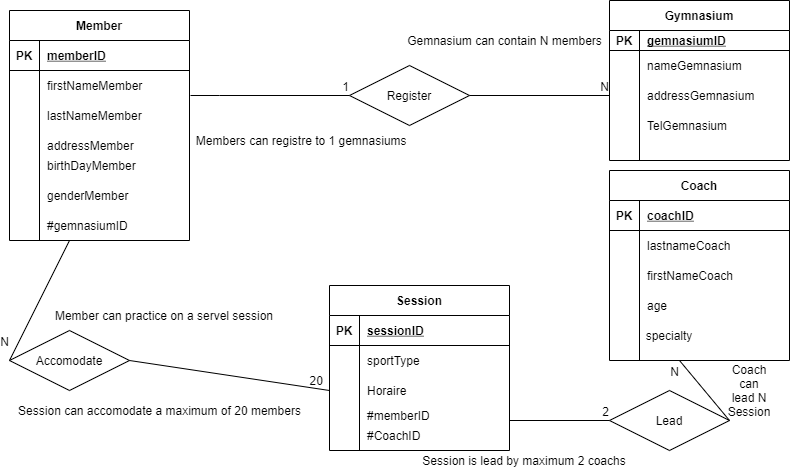

The diagram above was exported from draw.io. Its source (the exported page's mxGraphModel, read from the mxfile embedded in the PNG):
<mxGraphModel dx="822" dy="452" grid="1" gridSize="10" guides="1" tooltips="1" connect="1" arrows="1" fold="1" page="1" pageScale="1" pageWidth="827" pageHeight="1169" math="0" shadow="0">
  <root>
    <mxCell id="0" />
    <mxCell id="1" parent="0" />
    <mxCell id="2WSdJ0l_aUAd6UcAXFR--1" value="Member" style="shape=table;startSize=30;container=1;collapsible=1;childLayout=tableLayout;fixedRows=1;rowLines=0;fontStyle=1;align=center;resizeLast=1;" vertex="1" parent="1">
      <mxGeometry x="40" y="50" width="180" height="230" as="geometry" />
    </mxCell>
    <mxCell id="2WSdJ0l_aUAd6UcAXFR--2" value="" style="shape=partialRectangle;collapsible=0;dropTarget=0;pointerEvents=0;fillColor=none;top=0;left=0;bottom=1;right=0;points=[[0,0.5],[1,0.5]];portConstraint=eastwest;" vertex="1" parent="2WSdJ0l_aUAd6UcAXFR--1">
      <mxGeometry y="30" width="180" height="30" as="geometry" />
    </mxCell>
    <mxCell id="2WSdJ0l_aUAd6UcAXFR--3" value="PK" style="shape=partialRectangle;connectable=0;fillColor=none;top=0;left=0;bottom=0;right=0;fontStyle=1;overflow=hidden;" vertex="1" parent="2WSdJ0l_aUAd6UcAXFR--2">
      <mxGeometry width="30" height="30" as="geometry" />
    </mxCell>
    <mxCell id="2WSdJ0l_aUAd6UcAXFR--4" value="memberID" style="shape=partialRectangle;connectable=0;fillColor=none;top=0;left=0;bottom=0;right=0;align=left;spacingLeft=6;fontStyle=5;overflow=hidden;" vertex="1" parent="2WSdJ0l_aUAd6UcAXFR--2">
      <mxGeometry x="30" width="150" height="30" as="geometry" />
    </mxCell>
    <mxCell id="2WSdJ0l_aUAd6UcAXFR--5" value="" style="shape=partialRectangle;collapsible=0;dropTarget=0;pointerEvents=0;fillColor=none;top=0;left=0;bottom=0;right=0;points=[[0,0.5],[1,0.5]];portConstraint=eastwest;" vertex="1" parent="2WSdJ0l_aUAd6UcAXFR--1">
      <mxGeometry y="60" width="180" height="30" as="geometry" />
    </mxCell>
    <mxCell id="2WSdJ0l_aUAd6UcAXFR--6" value="" style="shape=partialRectangle;connectable=0;fillColor=none;top=0;left=0;bottom=0;right=0;editable=1;overflow=hidden;" vertex="1" parent="2WSdJ0l_aUAd6UcAXFR--5">
      <mxGeometry width="30" height="30" as="geometry" />
    </mxCell>
    <mxCell id="2WSdJ0l_aUAd6UcAXFR--7" value="firstNameMember" style="shape=partialRectangle;connectable=0;fillColor=none;top=0;left=0;bottom=0;right=0;align=left;spacingLeft=6;overflow=hidden;" vertex="1" parent="2WSdJ0l_aUAd6UcAXFR--5">
      <mxGeometry x="30" width="150" height="30" as="geometry" />
    </mxCell>
    <mxCell id="2WSdJ0l_aUAd6UcAXFR--8" value="" style="shape=partialRectangle;collapsible=0;dropTarget=0;pointerEvents=0;fillColor=none;top=0;left=0;bottom=0;right=0;points=[[0,0.5],[1,0.5]];portConstraint=eastwest;" vertex="1" parent="2WSdJ0l_aUAd6UcAXFR--1">
      <mxGeometry y="90" width="180" height="30" as="geometry" />
    </mxCell>
    <mxCell id="2WSdJ0l_aUAd6UcAXFR--9" value="" style="shape=partialRectangle;connectable=0;fillColor=none;top=0;left=0;bottom=0;right=0;editable=1;overflow=hidden;" vertex="1" parent="2WSdJ0l_aUAd6UcAXFR--8">
      <mxGeometry width="30" height="30" as="geometry" />
    </mxCell>
    <mxCell id="2WSdJ0l_aUAd6UcAXFR--10" value="lastNameMember" style="shape=partialRectangle;connectable=0;fillColor=none;top=0;left=0;bottom=0;right=0;align=left;spacingLeft=6;overflow=hidden;" vertex="1" parent="2WSdJ0l_aUAd6UcAXFR--8">
      <mxGeometry x="30" width="150" height="30" as="geometry" />
    </mxCell>
    <mxCell id="2WSdJ0l_aUAd6UcAXFR--11" value="" style="shape=partialRectangle;collapsible=0;dropTarget=0;pointerEvents=0;fillColor=none;top=0;left=0;bottom=0;right=0;points=[[0,0.5],[1,0.5]];portConstraint=eastwest;" vertex="1" parent="2WSdJ0l_aUAd6UcAXFR--1">
      <mxGeometry y="120" width="180" height="30" as="geometry" />
    </mxCell>
    <mxCell id="2WSdJ0l_aUAd6UcAXFR--12" value="" style="shape=partialRectangle;connectable=0;fillColor=none;top=0;left=0;bottom=0;right=0;editable=1;overflow=hidden;" vertex="1" parent="2WSdJ0l_aUAd6UcAXFR--11">
      <mxGeometry width="30" height="30" as="geometry" />
    </mxCell>
    <mxCell id="2WSdJ0l_aUAd6UcAXFR--13" value="addressMember" style="shape=partialRectangle;connectable=0;fillColor=none;top=0;left=0;bottom=0;right=0;align=left;spacingLeft=6;overflow=hidden;" vertex="1" parent="2WSdJ0l_aUAd6UcAXFR--11">
      <mxGeometry x="30" width="150" height="30" as="geometry" />
    </mxCell>
    <mxCell id="2WSdJ0l_aUAd6UcAXFR--14" value="birthDayMember" style="shape=partialRectangle;connectable=0;fillColor=none;top=0;left=0;bottom=0;right=0;align=left;spacingLeft=6;overflow=hidden;" vertex="1" parent="1">
      <mxGeometry x="70" y="190" width="150" height="30" as="geometry" />
    </mxCell>
    <mxCell id="2WSdJ0l_aUAd6UcAXFR--15" value="genderMember" style="shape=partialRectangle;connectable=0;fillColor=none;top=0;left=0;bottom=0;right=0;align=left;spacingLeft=6;overflow=hidden;" vertex="1" parent="1">
      <mxGeometry x="70" y="220" width="150" height="30" as="geometry" />
    </mxCell>
    <mxCell id="2WSdJ0l_aUAd6UcAXFR--16" value="Gymnasium" style="shape=table;startSize=30;container=1;collapsible=1;childLayout=tableLayout;fixedRows=1;rowLines=0;fontStyle=1;align=center;resizeLast=1;" vertex="1" parent="1">
      <mxGeometry x="640" y="40" width="180" height="160" as="geometry" />
    </mxCell>
    <mxCell id="2WSdJ0l_aUAd6UcAXFR--17" value="" style="shape=partialRectangle;collapsible=0;dropTarget=0;pointerEvents=0;fillColor=none;top=0;left=0;bottom=1;right=0;points=[[0,0.5],[1,0.5]];portConstraint=eastwest;" vertex="1" parent="2WSdJ0l_aUAd6UcAXFR--16">
      <mxGeometry y="30" width="180" height="20" as="geometry" />
    </mxCell>
    <mxCell id="2WSdJ0l_aUAd6UcAXFR--18" value="PK" style="shape=partialRectangle;connectable=0;fillColor=none;top=0;left=0;bottom=0;right=0;fontStyle=1;overflow=hidden;" vertex="1" parent="2WSdJ0l_aUAd6UcAXFR--17">
      <mxGeometry width="30" height="20" as="geometry" />
    </mxCell>
    <mxCell id="2WSdJ0l_aUAd6UcAXFR--19" value="gemnasiumID" style="shape=partialRectangle;connectable=0;fillColor=none;top=0;left=0;bottom=0;right=0;align=left;spacingLeft=6;fontStyle=5;overflow=hidden;" vertex="1" parent="2WSdJ0l_aUAd6UcAXFR--17">
      <mxGeometry x="30" width="150" height="20" as="geometry" />
    </mxCell>
    <mxCell id="2WSdJ0l_aUAd6UcAXFR--20" value="" style="shape=partialRectangle;collapsible=0;dropTarget=0;pointerEvents=0;fillColor=none;top=0;left=0;bottom=0;right=0;points=[[0,0.5],[1,0.5]];portConstraint=eastwest;" vertex="1" parent="2WSdJ0l_aUAd6UcAXFR--16">
      <mxGeometry y="50" width="180" height="30" as="geometry" />
    </mxCell>
    <mxCell id="2WSdJ0l_aUAd6UcAXFR--21" value="" style="shape=partialRectangle;connectable=0;fillColor=none;top=0;left=0;bottom=0;right=0;editable=1;overflow=hidden;" vertex="1" parent="2WSdJ0l_aUAd6UcAXFR--20">
      <mxGeometry width="30" height="30" as="geometry" />
    </mxCell>
    <mxCell id="2WSdJ0l_aUAd6UcAXFR--22" value="nameGemnasium" style="shape=partialRectangle;connectable=0;fillColor=none;top=0;left=0;bottom=0;right=0;align=left;spacingLeft=6;overflow=hidden;" vertex="1" parent="2WSdJ0l_aUAd6UcAXFR--20">
      <mxGeometry x="30" width="150" height="30" as="geometry" />
    </mxCell>
    <mxCell id="2WSdJ0l_aUAd6UcAXFR--26" value="" style="shape=partialRectangle;collapsible=0;dropTarget=0;pointerEvents=0;fillColor=none;top=0;left=0;bottom=0;right=0;points=[[0,0.5],[1,0.5]];portConstraint=eastwest;" vertex="1" parent="2WSdJ0l_aUAd6UcAXFR--16">
      <mxGeometry y="80" width="180" height="30" as="geometry" />
    </mxCell>
    <mxCell id="2WSdJ0l_aUAd6UcAXFR--27" value="" style="shape=partialRectangle;connectable=0;fillColor=none;top=0;left=0;bottom=0;right=0;editable=1;overflow=hidden;" vertex="1" parent="2WSdJ0l_aUAd6UcAXFR--26">
      <mxGeometry width="30" height="30" as="geometry" />
    </mxCell>
    <mxCell id="2WSdJ0l_aUAd6UcAXFR--28" value="addressGemnasium" style="shape=partialRectangle;connectable=0;fillColor=none;top=0;left=0;bottom=0;right=0;align=left;spacingLeft=6;overflow=hidden;" vertex="1" parent="2WSdJ0l_aUAd6UcAXFR--26">
      <mxGeometry x="30" width="150" height="30" as="geometry" />
    </mxCell>
    <mxCell id="2WSdJ0l_aUAd6UcAXFR--29" value="TelGemnasium" style="shape=partialRectangle;connectable=0;fillColor=none;top=0;left=0;bottom=0;right=0;align=left;spacingLeft=6;overflow=hidden;" vertex="1" parent="1">
      <mxGeometry x="670" y="150" width="150" height="30" as="geometry" />
    </mxCell>
    <mxCell id="2WSdJ0l_aUAd6UcAXFR--30" value="Register" style="shape=rhombus;perimeter=rhombusPerimeter;whiteSpace=wrap;html=1;align=center;" vertex="1" parent="1">
      <mxGeometry x="380" y="105" width="120" height="60" as="geometry" />
    </mxCell>
    <mxCell id="2WSdJ0l_aUAd6UcAXFR--31" value="" style="endArrow=none;html=1;rounded=0;entryX=0;entryY=0.5;entryDx=0;entryDy=0;" edge="1" parent="1" target="2WSdJ0l_aUAd6UcAXFR--30">
      <mxGeometry relative="1" as="geometry">
        <mxPoint x="221" y="135" as="sourcePoint" />
        <mxPoint x="260" y="140" as="targetPoint" />
        <Array as="points">
          <mxPoint x="250" y="135" />
        </Array>
      </mxGeometry>
    </mxCell>
    <mxCell id="2WSdJ0l_aUAd6UcAXFR--32" value="1" style="resizable=0;html=1;align=right;verticalAlign=bottom;" connectable="0" vertex="1" parent="2WSdJ0l_aUAd6UcAXFR--31">
      <mxGeometry x="1" relative="1" as="geometry" />
    </mxCell>
    <mxCell id="2WSdJ0l_aUAd6UcAXFR--33" value="" style="endArrow=none;html=1;rounded=0;entryX=0;entryY=0.5;entryDx=0;entryDy=0;" edge="1" parent="1" target="2WSdJ0l_aUAd6UcAXFR--26">
      <mxGeometry relative="1" as="geometry">
        <mxPoint x="500" y="135" as="sourcePoint" />
        <mxPoint x="540" y="134.5" as="targetPoint" />
      </mxGeometry>
    </mxCell>
    <mxCell id="2WSdJ0l_aUAd6UcAXFR--34" value="N" style="resizable=0;html=1;align=right;verticalAlign=bottom;" connectable="0" vertex="1" parent="2WSdJ0l_aUAd6UcAXFR--33">
      <mxGeometry x="1" relative="1" as="geometry" />
    </mxCell>
    <mxCell id="2WSdJ0l_aUAd6UcAXFR--36" value="Members can registre to 1 gemnasiums&amp;nbsp;&amp;nbsp;" style="text;html=1;align=center;verticalAlign=middle;resizable=0;points=[];autosize=1;strokeColor=none;" vertex="1" parent="1">
      <mxGeometry x="220" y="170" width="230" height="20" as="geometry" />
    </mxCell>
    <mxCell id="2WSdJ0l_aUAd6UcAXFR--38" value="Gemnasium can contain N members" style="text;html=1;align=center;verticalAlign=middle;resizable=0;points=[];autosize=1;strokeColor=none;" vertex="1" parent="1">
      <mxGeometry x="430" y="70" width="210" height="20" as="geometry" />
    </mxCell>
    <mxCell id="2WSdJ0l_aUAd6UcAXFR--39" value="#gemnasiumID" style="shape=partialRectangle;connectable=0;fillColor=none;top=0;left=0;bottom=0;right=0;align=left;spacingLeft=6;overflow=hidden;" vertex="1" parent="1">
      <mxGeometry x="70" y="250" width="150" height="30" as="geometry" />
    </mxCell>
    <mxCell id="2WSdJ0l_aUAd6UcAXFR--40" value="Session" style="shape=table;startSize=30;container=1;collapsible=1;childLayout=tableLayout;fixedRows=1;rowLines=0;fontStyle=1;align=center;resizeLast=1;strokeColor=#000000;fillColor=#ffffff;" vertex="1" parent="1">
      <mxGeometry x="360" y="325" width="180" height="165" as="geometry" />
    </mxCell>
    <mxCell id="2WSdJ0l_aUAd6UcAXFR--41" value="" style="shape=partialRectangle;collapsible=0;dropTarget=0;pointerEvents=0;fillColor=none;top=0;left=0;bottom=1;right=0;points=[[0,0.5],[1,0.5]];portConstraint=eastwest;" vertex="1" parent="2WSdJ0l_aUAd6UcAXFR--40">
      <mxGeometry y="30" width="180" height="30" as="geometry" />
    </mxCell>
    <mxCell id="2WSdJ0l_aUAd6UcAXFR--42" value="PK" style="shape=partialRectangle;connectable=0;fillColor=none;top=0;left=0;bottom=0;right=0;fontStyle=1;overflow=hidden;" vertex="1" parent="2WSdJ0l_aUAd6UcAXFR--41">
      <mxGeometry width="30" height="30" as="geometry" />
    </mxCell>
    <mxCell id="2WSdJ0l_aUAd6UcAXFR--43" value="sessionID" style="shape=partialRectangle;connectable=0;fillColor=none;top=0;left=0;bottom=0;right=0;align=left;spacingLeft=6;fontStyle=5;overflow=hidden;" vertex="1" parent="2WSdJ0l_aUAd6UcAXFR--41">
      <mxGeometry x="30" width="150" height="30" as="geometry" />
    </mxCell>
    <mxCell id="2WSdJ0l_aUAd6UcAXFR--44" value="" style="shape=partialRectangle;collapsible=0;dropTarget=0;pointerEvents=0;fillColor=none;top=0;left=0;bottom=0;right=0;points=[[0,0.5],[1,0.5]];portConstraint=eastwest;" vertex="1" parent="2WSdJ0l_aUAd6UcAXFR--40">
      <mxGeometry y="60" width="180" height="30" as="geometry" />
    </mxCell>
    <mxCell id="2WSdJ0l_aUAd6UcAXFR--45" value="" style="shape=partialRectangle;connectable=0;fillColor=none;top=0;left=0;bottom=0;right=0;editable=1;overflow=hidden;" vertex="1" parent="2WSdJ0l_aUAd6UcAXFR--44">
      <mxGeometry width="30" height="30" as="geometry" />
    </mxCell>
    <mxCell id="2WSdJ0l_aUAd6UcAXFR--46" value="sportType" style="shape=partialRectangle;connectable=0;fillColor=none;top=0;left=0;bottom=0;right=0;align=left;spacingLeft=6;overflow=hidden;" vertex="1" parent="2WSdJ0l_aUAd6UcAXFR--44">
      <mxGeometry x="30" width="150" height="30" as="geometry" />
    </mxCell>
    <mxCell id="2WSdJ0l_aUAd6UcAXFR--47" value="" style="shape=partialRectangle;collapsible=0;dropTarget=0;pointerEvents=0;fillColor=none;top=0;left=0;bottom=0;right=0;points=[[0,0.5],[1,0.5]];portConstraint=eastwest;" vertex="1" parent="2WSdJ0l_aUAd6UcAXFR--40">
      <mxGeometry y="90" width="180" height="30" as="geometry" />
    </mxCell>
    <mxCell id="2WSdJ0l_aUAd6UcAXFR--48" value="" style="shape=partialRectangle;connectable=0;fillColor=none;top=0;left=0;bottom=0;right=0;editable=1;overflow=hidden;" vertex="1" parent="2WSdJ0l_aUAd6UcAXFR--47">
      <mxGeometry width="30" height="30" as="geometry" />
    </mxCell>
    <mxCell id="2WSdJ0l_aUAd6UcAXFR--49" value="Horaire" style="shape=partialRectangle;connectable=0;fillColor=none;top=0;left=0;bottom=0;right=0;align=left;spacingLeft=6;overflow=hidden;" vertex="1" parent="2WSdJ0l_aUAd6UcAXFR--47">
      <mxGeometry x="30" width="150" height="30" as="geometry" />
    </mxCell>
    <mxCell id="2WSdJ0l_aUAd6UcAXFR--50" value="" style="shape=partialRectangle;collapsible=0;dropTarget=0;pointerEvents=0;fillColor=none;top=0;left=0;bottom=0;right=0;points=[[0,0.5],[1,0.5]];portConstraint=eastwest;" vertex="1" parent="2WSdJ0l_aUAd6UcAXFR--40">
      <mxGeometry y="120" width="180" height="45" as="geometry" />
    </mxCell>
    <mxCell id="2WSdJ0l_aUAd6UcAXFR--51" value="" style="shape=partialRectangle;connectable=0;fillColor=none;top=0;left=0;bottom=0;right=0;editable=1;overflow=hidden;" vertex="1" parent="2WSdJ0l_aUAd6UcAXFR--50">
      <mxGeometry width="30" height="45" as="geometry" />
    </mxCell>
    <mxCell id="2WSdJ0l_aUAd6UcAXFR--52" value="" style="shape=partialRectangle;connectable=0;fillColor=none;top=0;left=0;bottom=0;right=0;align=left;spacingLeft=6;overflow=hidden;" vertex="1" parent="2WSdJ0l_aUAd6UcAXFR--50">
      <mxGeometry x="30" width="150" height="45" as="geometry" />
    </mxCell>
    <mxCell id="2WSdJ0l_aUAd6UcAXFR--53" value="Accomodate" style="shape=rhombus;perimeter=rhombusPerimeter;whiteSpace=wrap;html=1;align=center;strokeColor=#000000;fillColor=#ffffff;" vertex="1" parent="1">
      <mxGeometry x="40" y="370" width="120" height="60" as="geometry" />
    </mxCell>
    <mxCell id="2WSdJ0l_aUAd6UcAXFR--58" value="" style="endArrow=none;html=1;rounded=0;exitX=1;exitY=0.5;exitDx=0;exitDy=0;entryX=0;entryY=0.5;entryDx=0;entryDy=0;" edge="1" parent="1" source="2WSdJ0l_aUAd6UcAXFR--53" target="2WSdJ0l_aUAd6UcAXFR--47">
      <mxGeometry relative="1" as="geometry">
        <mxPoint x="130" y="380" as="sourcePoint" />
        <mxPoint x="290" y="380" as="targetPoint" />
      </mxGeometry>
    </mxCell>
    <mxCell id="2WSdJ0l_aUAd6UcAXFR--61" value="&amp;nbsp;20" style="text;html=1;align=center;verticalAlign=middle;resizable=0;points=[];autosize=1;strokeColor=none;" vertex="1" parent="1">
      <mxGeometry x="330" y="410" width="30" height="20" as="geometry" />
    </mxCell>
    <mxCell id="2WSdJ0l_aUAd6UcAXFR--64" value="" style="endArrow=none;html=1;rounded=0;entryX=0;entryY=0.5;entryDx=0;entryDy=0;" edge="1" parent="1" target="2WSdJ0l_aUAd6UcAXFR--53">
      <mxGeometry relative="1" as="geometry">
        <mxPoint x="100" y="280" as="sourcePoint" />
        <mxPoint x="490" y="230" as="targetPoint" />
        <Array as="points" />
      </mxGeometry>
    </mxCell>
    <mxCell id="2WSdJ0l_aUAd6UcAXFR--65" value="N" style="resizable=0;html=1;align=right;verticalAlign=bottom;" connectable="0" vertex="1" parent="2WSdJ0l_aUAd6UcAXFR--64">
      <mxGeometry x="1" relative="1" as="geometry">
        <mxPoint y="-10" as="offset" />
      </mxGeometry>
    </mxCell>
    <mxCell id="2WSdJ0l_aUAd6UcAXFR--66" value="Session can accomodate a maximum of 20 members" style="text;html=1;align=center;verticalAlign=middle;resizable=0;points=[];autosize=1;strokeColor=none;" vertex="1" parent="1">
      <mxGeometry x="40" y="440" width="300" height="20" as="geometry" />
    </mxCell>
    <mxCell id="2WSdJ0l_aUAd6UcAXFR--68" value="Member can practice on a servel session" style="text;html=1;strokeColor=none;fillColor=none;align=center;verticalAlign=middle;whiteSpace=wrap;rounded=0;" vertex="1" parent="1">
      <mxGeometry x="70" y="350" width="250" height="10" as="geometry" />
    </mxCell>
    <mxCell id="2WSdJ0l_aUAd6UcAXFR--69" value="Coach" style="shape=table;startSize=30;container=1;collapsible=1;childLayout=tableLayout;fixedRows=1;rowLines=0;fontStyle=1;align=center;resizeLast=1;strokeColor=#000000;fillColor=#ffffff;" vertex="1" parent="1">
      <mxGeometry x="640" y="210" width="180" height="190" as="geometry" />
    </mxCell>
    <mxCell id="2WSdJ0l_aUAd6UcAXFR--70" value="" style="shape=partialRectangle;collapsible=0;dropTarget=0;pointerEvents=0;fillColor=none;top=0;left=0;bottom=1;right=0;points=[[0,0.5],[1,0.5]];portConstraint=eastwest;" vertex="1" parent="2WSdJ0l_aUAd6UcAXFR--69">
      <mxGeometry y="30" width="180" height="30" as="geometry" />
    </mxCell>
    <mxCell id="2WSdJ0l_aUAd6UcAXFR--71" value="PK" style="shape=partialRectangle;connectable=0;fillColor=none;top=0;left=0;bottom=0;right=0;fontStyle=1;overflow=hidden;" vertex="1" parent="2WSdJ0l_aUAd6UcAXFR--70">
      <mxGeometry width="30" height="30" as="geometry" />
    </mxCell>
    <mxCell id="2WSdJ0l_aUAd6UcAXFR--72" value="coachID" style="shape=partialRectangle;connectable=0;fillColor=none;top=0;left=0;bottom=0;right=0;align=left;spacingLeft=6;fontStyle=5;overflow=hidden;" vertex="1" parent="2WSdJ0l_aUAd6UcAXFR--70">
      <mxGeometry x="30" width="150" height="30" as="geometry" />
    </mxCell>
    <mxCell id="2WSdJ0l_aUAd6UcAXFR--73" value="" style="shape=partialRectangle;collapsible=0;dropTarget=0;pointerEvents=0;fillColor=none;top=0;left=0;bottom=0;right=0;points=[[0,0.5],[1,0.5]];portConstraint=eastwest;" vertex="1" parent="2WSdJ0l_aUAd6UcAXFR--69">
      <mxGeometry y="60" width="180" height="30" as="geometry" />
    </mxCell>
    <mxCell id="2WSdJ0l_aUAd6UcAXFR--74" value="" style="shape=partialRectangle;connectable=0;fillColor=none;top=0;left=0;bottom=0;right=0;editable=1;overflow=hidden;" vertex="1" parent="2WSdJ0l_aUAd6UcAXFR--73">
      <mxGeometry width="30" height="30" as="geometry" />
    </mxCell>
    <mxCell id="2WSdJ0l_aUAd6UcAXFR--75" value="lastnameCoach" style="shape=partialRectangle;connectable=0;fillColor=none;top=0;left=0;bottom=0;right=0;align=left;spacingLeft=6;overflow=hidden;" vertex="1" parent="2WSdJ0l_aUAd6UcAXFR--73">
      <mxGeometry x="30" width="150" height="30" as="geometry" />
    </mxCell>
    <mxCell id="2WSdJ0l_aUAd6UcAXFR--76" value="" style="shape=partialRectangle;collapsible=0;dropTarget=0;pointerEvents=0;fillColor=none;top=0;left=0;bottom=0;right=0;points=[[0,0.5],[1,0.5]];portConstraint=eastwest;" vertex="1" parent="2WSdJ0l_aUAd6UcAXFR--69">
      <mxGeometry y="90" width="180" height="30" as="geometry" />
    </mxCell>
    <mxCell id="2WSdJ0l_aUAd6UcAXFR--77" value="" style="shape=partialRectangle;connectable=0;fillColor=none;top=0;left=0;bottom=0;right=0;editable=1;overflow=hidden;" vertex="1" parent="2WSdJ0l_aUAd6UcAXFR--76">
      <mxGeometry width="30" height="30" as="geometry" />
    </mxCell>
    <mxCell id="2WSdJ0l_aUAd6UcAXFR--78" value="firstNameCoach" style="shape=partialRectangle;connectable=0;fillColor=none;top=0;left=0;bottom=0;right=0;align=left;spacingLeft=6;overflow=hidden;" vertex="1" parent="2WSdJ0l_aUAd6UcAXFR--76">
      <mxGeometry x="30" width="150" height="30" as="geometry" />
    </mxCell>
    <mxCell id="2WSdJ0l_aUAd6UcAXFR--79" value="" style="shape=partialRectangle;collapsible=0;dropTarget=0;pointerEvents=0;fillColor=none;top=0;left=0;bottom=0;right=0;points=[[0,0.5],[1,0.5]];portConstraint=eastwest;" vertex="1" parent="2WSdJ0l_aUAd6UcAXFR--69">
      <mxGeometry y="120" width="180" height="30" as="geometry" />
    </mxCell>
    <mxCell id="2WSdJ0l_aUAd6UcAXFR--80" value="" style="shape=partialRectangle;connectable=0;fillColor=none;top=0;left=0;bottom=0;right=0;editable=1;overflow=hidden;" vertex="1" parent="2WSdJ0l_aUAd6UcAXFR--79">
      <mxGeometry width="30" height="30" as="geometry" />
    </mxCell>
    <mxCell id="2WSdJ0l_aUAd6UcAXFR--81" value="age" style="shape=partialRectangle;connectable=0;fillColor=none;top=0;left=0;bottom=0;right=0;align=left;spacingLeft=6;overflow=hidden;" vertex="1" parent="2WSdJ0l_aUAd6UcAXFR--79">
      <mxGeometry x="30" width="150" height="30" as="geometry" />
    </mxCell>
    <mxCell id="2WSdJ0l_aUAd6UcAXFR--82" value="specialty" style="shape=partialRectangle;collapsible=0;dropTarget=0;pointerEvents=0;fillColor=none;top=0;left=0;bottom=0;right=0;points=[[0,0.5],[1,0.5]];portConstraint=eastwest;" vertex="1" parent="1">
      <mxGeometry x="610" y="360" width="180" height="30" as="geometry" />
    </mxCell>
    <mxCell id="2WSdJ0l_aUAd6UcAXFR--83" value="" style="shape=partialRectangle;connectable=0;fillColor=none;top=0;left=0;bottom=0;right=0;editable=1;overflow=hidden;" vertex="1" parent="2WSdJ0l_aUAd6UcAXFR--82">
      <mxGeometry width="30" height="30" as="geometry" />
    </mxCell>
    <mxCell id="2WSdJ0l_aUAd6UcAXFR--85" value="Lead" style="shape=rhombus;perimeter=rhombusPerimeter;whiteSpace=wrap;html=1;align=center;strokeColor=#000000;fillColor=#ffffff;" vertex="1" parent="1">
      <mxGeometry x="640" y="430" width="120" height="60" as="geometry" />
    </mxCell>
    <mxCell id="2WSdJ0l_aUAd6UcAXFR--86" value="" style="endArrow=none;html=1;rounded=0;" edge="1" parent="1">
      <mxGeometry relative="1" as="geometry">
        <mxPoint x="540" y="460" as="sourcePoint" />
        <mxPoint x="640" y="460" as="targetPoint" />
      </mxGeometry>
    </mxCell>
    <mxCell id="2WSdJ0l_aUAd6UcAXFR--87" value="2" style="resizable=0;html=1;align=right;verticalAlign=bottom;" connectable="0" vertex="1" parent="2WSdJ0l_aUAd6UcAXFR--86">
      <mxGeometry x="1" relative="1" as="geometry" />
    </mxCell>
    <mxCell id="2WSdJ0l_aUAd6UcAXFR--88" value="" style="endArrow=none;html=1;rounded=0;exitX=1;exitY=0.5;exitDx=0;exitDy=0;" edge="1" parent="1" source="2WSdJ0l_aUAd6UcAXFR--85">
      <mxGeometry relative="1" as="geometry">
        <mxPoint x="690" y="430" as="sourcePoint" />
        <mxPoint x="710" y="400" as="targetPoint" />
      </mxGeometry>
    </mxCell>
    <mxCell id="2WSdJ0l_aUAd6UcAXFR--89" value="N" style="resizable=0;html=1;align=right;verticalAlign=bottom;" connectable="0" vertex="1" parent="2WSdJ0l_aUAd6UcAXFR--88">
      <mxGeometry x="1" relative="1" as="geometry">
        <mxPoint y="20" as="offset" />
      </mxGeometry>
    </mxCell>
    <mxCell id="2WSdJ0l_aUAd6UcAXFR--90" value="Session is lead by maximum 2 coachs" style="text;html=1;strokeColor=none;fillColor=none;align=center;verticalAlign=middle;whiteSpace=wrap;rounded=0;" vertex="1" parent="1">
      <mxGeometry x="430" y="490" width="250" height="20" as="geometry" />
    </mxCell>
    <mxCell id="2WSdJ0l_aUAd6UcAXFR--91" value="Coach can lead N Session" style="text;html=1;strokeColor=none;fillColor=none;align=center;verticalAlign=middle;whiteSpace=wrap;rounded=0;" vertex="1" parent="1">
      <mxGeometry x="760" y="420" width="40" height="20" as="geometry" />
    </mxCell>
    <mxCell id="2WSdJ0l_aUAd6UcAXFR--93" value="#memberID" style="shape=partialRectangle;connectable=0;fillColor=none;top=0;left=0;bottom=0;right=0;align=left;spacingLeft=6;overflow=hidden;" vertex="1" parent="1">
      <mxGeometry x="390" y="440" width="150" height="30" as="geometry" />
    </mxCell>
    <mxCell id="2WSdJ0l_aUAd6UcAXFR--95" value="#CoachID" style="shape=partialRectangle;connectable=0;fillColor=none;top=0;left=0;bottom=0;right=0;align=left;spacingLeft=6;overflow=hidden;" vertex="1" parent="1">
      <mxGeometry x="390" y="460" width="150" height="30" as="geometry" />
    </mxCell>
  </root>
</mxGraphModel>